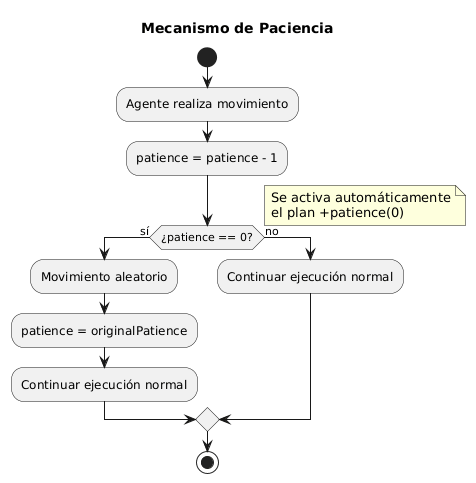

The diagram above was rendered by PlantUML. Its source (embedded in the PNG):
@startuml
title Mecanismo de Paciencia

start

:Agente realiza movimiento;
:patience = patience - 1;

if (¿patience == 0?) then (sí)
  note right
    Se activa automáticamente
    el plan +patience(0)
  end note
  :Movimiento aleatorio;
  :patience = originalPatience;
  :Continuar ejecución normal;
else (no)
  :Continuar ejecución normal;
endif

stop
@enduml